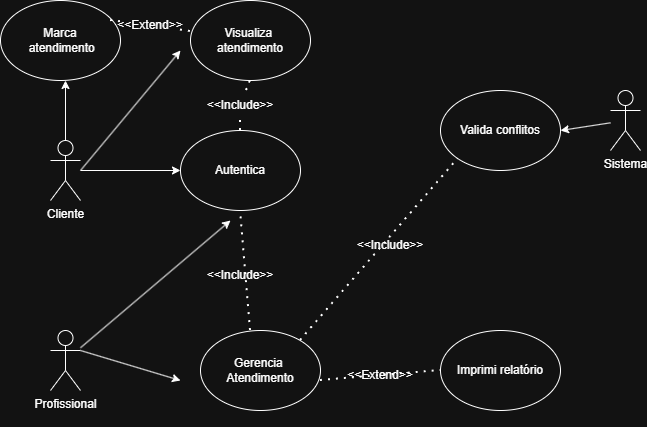

The diagram above was exported from draw.io. Its source (the exported page's mxGraphModel, read from the mxfile embedded in the PNG):
<mxGraphModel dx="1414" dy="777" grid="1" gridSize="10" guides="1" tooltips="1" connect="1" arrows="1" fold="1" page="1" pageScale="1" pageWidth="827" pageHeight="1169" math="0" shadow="0">
  <root>
    <mxCell id="0" />
    <mxCell id="1" parent="0" />
    <mxCell id="_CdVETBy7Dya3tTl-gPb-8" edge="1" parent="1" source="_CdVETBy7Dya3tTl-gPb-2" style="edgeStyle=orthogonalEdgeStyle;rounded=0;orthogonalLoop=1;jettySize=auto;html=1;entryX=0;entryY=0.5;entryDx=0;entryDy=0;" target="_CdVETBy7Dya3tTl-gPb-3">
      <mxGeometry relative="1" as="geometry" />
    </mxCell>
    <mxCell id="_CdVETBy7Dya3tTl-gPb-35" edge="1" parent="1" source="_CdVETBy7Dya3tTl-gPb-2" style="edgeStyle=orthogonalEdgeStyle;rounded=0;orthogonalLoop=1;jettySize=auto;html=1;">
      <mxGeometry relative="1" as="geometry">
        <mxPoint x="145" y="160" as="targetPoint" />
      </mxGeometry>
    </mxCell>
    <mxCell id="_CdVETBy7Dya3tTl-gPb-2" parent="1" style="shape=umlActor;verticalLabelPosition=bottom;verticalAlign=top;html=1;outlineConnect=0;" value="Cliente&lt;div&gt;&lt;br&gt;&lt;/div&gt;" vertex="1">
      <mxGeometry height="60" width="30" x="130" y="220" as="geometry" />
    </mxCell>
    <mxCell id="_CdVETBy7Dya3tTl-gPb-3" parent="1" style="ellipse;whiteSpace=wrap;html=1;" value="Autentica" vertex="1">
      <mxGeometry height="80" width="120" x="260" y="210" as="geometry" />
    </mxCell>
    <mxCell id="_CdVETBy7Dya3tTl-gPb-13" edge="1" parent="1" source="_CdVETBy7Dya3tTl-gPb-10" style="rounded=0;orthogonalLoop=1;jettySize=auto;html=1;">
      <mxGeometry relative="1" as="geometry">
        <mxPoint x="310" y="300" as="targetPoint" />
      </mxGeometry>
    </mxCell>
    <mxCell id="_CdVETBy7Dya3tTl-gPb-10" parent="1" style="shape=umlActor;verticalLabelPosition=bottom;verticalAlign=top;html=1;outlineConnect=0;" value="Profissional&lt;div&gt;&lt;br&gt;&lt;/div&gt;" vertex="1">
      <mxGeometry height="60" width="30" x="130" y="410" as="geometry" />
    </mxCell>
    <mxCell id="_CdVETBy7Dya3tTl-gPb-14" parent="1" style="ellipse;whiteSpace=wrap;html=1;" value="Gerencia&amp;nbsp;&lt;div&gt;Atendimento&lt;/div&gt;" vertex="1">
      <mxGeometry height="80" width="120" x="280" y="410" as="geometry" />
    </mxCell>
    <mxCell id="_CdVETBy7Dya3tTl-gPb-15" edge="1" parent="1" source="_CdVETBy7Dya3tTl-gPb-10" style="endArrow=classic;html=1;rounded=0;exitX=1;exitY=0.3333333333333333;exitDx=0;exitDy=0;exitPerimeter=0;" value="">
      <mxGeometry height="50" relative="1" width="50" as="geometry">
        <mxPoint x="180" y="460" as="sourcePoint" />
        <mxPoint x="260" y="460" as="targetPoint" />
      </mxGeometry>
    </mxCell>
    <mxCell id="_CdVETBy7Dya3tTl-gPb-16" edge="1" parent="1" style="endArrow=classic;html=1;rounded=0;" value="">
      <mxGeometry height="50" relative="1" width="50" as="geometry">
        <mxPoint x="160" y="250" as="sourcePoint" />
        <mxPoint x="260" y="130" as="targetPoint" />
      </mxGeometry>
    </mxCell>
    <mxCell id="_CdVETBy7Dya3tTl-gPb-17" parent="1" style="ellipse;whiteSpace=wrap;html=1;" value="Visualiza&amp;nbsp;&lt;div&gt;atendimento&lt;/div&gt;" vertex="1">
      <mxGeometry height="80" width="120" x="270" y="80" as="geometry" />
    </mxCell>
    <mxCell id="_CdVETBy7Dya3tTl-gPb-18" edge="1" parent="1" style="endArrow=none;dashed=1;html=1;dashPattern=1 3;strokeWidth=2;rounded=0;entryX=0.5;entryY=1;entryDx=0;entryDy=0;" target="_CdVETBy7Dya3tTl-gPb-3" value="">
      <mxGeometry height="50" relative="1" width="50" as="geometry">
        <mxPoint x="330" y="410" as="sourcePoint" />
        <mxPoint x="380" y="360" as="targetPoint" />
      </mxGeometry>
    </mxCell>
    <mxCell id="_CdVETBy7Dya3tTl-gPb-19" edge="1" parent="1" source="_CdVETBy7Dya3tTl-gPb-20" style="endArrow=none;dashed=1;html=1;dashPattern=1 3;strokeWidth=2;rounded=0;entryX=0.5;entryY=1;entryDx=0;entryDy=0;" target="_CdVETBy7Dya3tTl-gPb-17" value="">
      <mxGeometry height="50" relative="1" width="50" as="geometry">
        <mxPoint x="320" y="210" as="sourcePoint" />
        <mxPoint x="370" y="160" as="targetPoint" />
      </mxGeometry>
    </mxCell>
    <mxCell id="_CdVETBy7Dya3tTl-gPb-21" edge="1" parent="1" style="endArrow=none;dashed=1;html=1;dashPattern=1 3;strokeWidth=2;rounded=0;entryX=0.5;entryY=1;entryDx=0;entryDy=0;" target="_CdVETBy7Dya3tTl-gPb-20" value="">
      <mxGeometry height="50" relative="1" width="50" as="geometry">
        <mxPoint x="320" y="210" as="sourcePoint" />
        <mxPoint x="330" y="150" as="targetPoint" />
      </mxGeometry>
    </mxCell>
    <mxCell id="_CdVETBy7Dya3tTl-gPb-20" parent="1" style="text;html=1;whiteSpace=wrap;strokeColor=none;fillColor=none;align=center;verticalAlign=middle;rounded=0;" value="&amp;lt;&amp;lt;Include&amp;gt;&amp;gt;" vertex="1">
      <mxGeometry height="30" width="60" x="290" y="170" as="geometry" />
    </mxCell>
    <mxCell id="_CdVETBy7Dya3tTl-gPb-23" parent="1" style="text;html=1;whiteSpace=wrap;strokeColor=none;fillColor=none;align=center;verticalAlign=middle;rounded=0;" value="&amp;lt;&amp;lt;Include&lt;span style=&quot;background-color: transparent; color: light-dark(rgb(0, 0, 0), rgb(255, 255, 255));&quot;&gt;&amp;gt;&amp;gt;&lt;/span&gt;" vertex="1">
      <mxGeometry height="30" width="60" x="290" y="340" as="geometry" />
    </mxCell>
    <mxCell id="_CdVETBy7Dya3tTl-gPb-24" parent="1" style="ellipse;whiteSpace=wrap;html=1;" value="Imprimi relatório" vertex="1">
      <mxGeometry height="80" width="120" x="520" y="410" as="geometry" />
    </mxCell>
    <mxCell id="_CdVETBy7Dya3tTl-gPb-25" edge="1" parent="1" style="endArrow=none;dashed=1;html=1;dashPattern=1 3;strokeWidth=2;rounded=0;entryX=0;entryY=0.5;entryDx=0;entryDy=0;" target="_CdVETBy7Dya3tTl-gPb-24" value="">
      <mxGeometry height="50" relative="1" width="50" as="geometry">
        <mxPoint x="400" y="460" as="sourcePoint" />
        <mxPoint x="450" y="410" as="targetPoint" />
      </mxGeometry>
    </mxCell>
    <mxCell id="_CdVETBy7Dya3tTl-gPb-26" parent="1" style="text;html=1;whiteSpace=wrap;strokeColor=none;fillColor=none;align=center;verticalAlign=middle;rounded=0;" value="&amp;lt;&amp;lt;Extend&amp;gt;&amp;gt;" vertex="1">
      <mxGeometry height="30" width="60" x="430" y="440" as="geometry" />
    </mxCell>
    <mxCell id="_CdVETBy7Dya3tTl-gPb-27" parent="1" style="ellipse;whiteSpace=wrap;html=1;" value="Valida conflitos" vertex="1">
      <mxGeometry height="80" width="120" x="520" y="170" as="geometry" />
    </mxCell>
    <mxCell id="_CdVETBy7Dya3tTl-gPb-29" edge="1" parent="1" source="_CdVETBy7Dya3tTl-gPb-28" style="rounded=0;orthogonalLoop=1;jettySize=auto;html=1;entryX=1;entryY=0.5;entryDx=0;entryDy=0;" target="_CdVETBy7Dya3tTl-gPb-27">
      <mxGeometry relative="1" as="geometry" />
    </mxCell>
    <mxCell id="_CdVETBy7Dya3tTl-gPb-28" parent="1" style="shape=umlActor;verticalLabelPosition=bottom;verticalAlign=top;html=1;outlineConnect=0;" value="Sistema" vertex="1">
      <mxGeometry height="60" width="30" x="690" y="170" as="geometry" />
    </mxCell>
    <mxCell id="_CdVETBy7Dya3tTl-gPb-30" edge="1" parent="1" style="endArrow=none;dashed=1;html=1;dashPattern=1 3;strokeWidth=2;rounded=0;entryX=0;entryY=1;entryDx=0;entryDy=0;" target="_CdVETBy7Dya3tTl-gPb-27" value="">
      <mxGeometry height="50" relative="1" width="50" as="geometry">
        <mxPoint x="380" y="420" as="sourcePoint" />
        <mxPoint x="430" y="370" as="targetPoint" />
      </mxGeometry>
    </mxCell>
    <mxCell id="_CdVETBy7Dya3tTl-gPb-31" parent="1" style="text;html=1;whiteSpace=wrap;strokeColor=none;fillColor=none;align=center;verticalAlign=middle;rounded=0;" value="&amp;lt;&amp;lt;Include&amp;gt;&amp;gt;" vertex="1">
      <mxGeometry height="30" width="60" x="440" y="310" as="geometry" />
    </mxCell>
    <mxCell id="_CdVETBy7Dya3tTl-gPb-36" parent="1" style="ellipse;whiteSpace=wrap;html=1;" value="Marca&lt;div&gt;&amp;nbsp;atendimento&lt;/div&gt;" vertex="1">
      <mxGeometry height="80" width="120" x="80" y="80" as="geometry" />
    </mxCell>
    <mxCell id="_CdVETBy7Dya3tTl-gPb-37" edge="1" parent="1" source="_CdVETBy7Dya3tTl-gPb-40" style="endArrow=none;dashed=1;html=1;dashPattern=1 3;strokeWidth=2;rounded=0;" target="_CdVETBy7Dya3tTl-gPb-17" value="">
      <mxGeometry height="50" relative="1" width="50" as="geometry">
        <mxPoint x="190" y="100" as="sourcePoint" />
        <mxPoint x="240" y="50" as="targetPoint" />
      </mxGeometry>
    </mxCell>
    <mxCell id="_CdVETBy7Dya3tTl-gPb-39" edge="1" parent="1" style="endArrow=none;dashed=1;html=1;dashPattern=1 3;strokeWidth=2;rounded=0;" target="_CdVETBy7Dya3tTl-gPb-40" value="">
      <mxGeometry height="50" relative="1" width="50" as="geometry">
        <mxPoint x="190" y="100" as="sourcePoint" />
        <mxPoint x="271" y="112" as="targetPoint" />
      </mxGeometry>
    </mxCell>
    <mxCell id="_CdVETBy7Dya3tTl-gPb-40" parent="1" style="text;html=1;whiteSpace=wrap;strokeColor=none;fillColor=none;align=center;verticalAlign=middle;rounded=0;" value="&amp;lt;&amp;lt;Extend&amp;gt;&amp;gt;" vertex="1">
      <mxGeometry height="30" width="60" x="200" y="90" as="geometry" />
    </mxCell>
  </root>
</mxGraphModel>